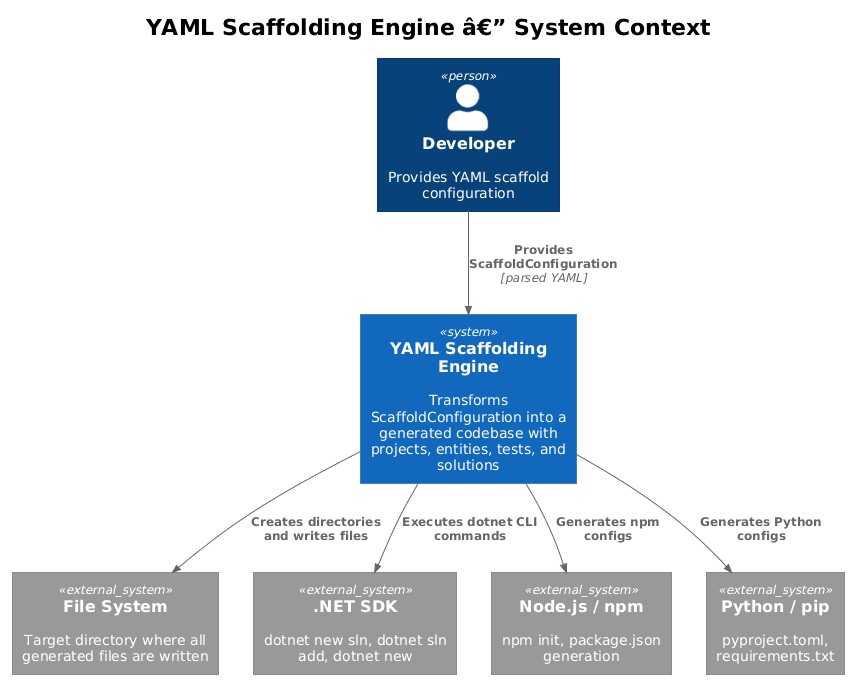

The diagram above was rendered by PlantUML. Its source (embedded in the PNG):
@startuml
!theme plain
!include <C4/C4_Context>

title YAML Scaffolding Engine â€” System Context

Person(dev, "Developer", "Provides YAML scaffold configuration")

System(engine, "YAML Scaffolding Engine", "Transforms ScaffoldConfiguration into a generated codebase with projects, entities, tests, and solutions")

System_Ext(fs, "File System", "Target directory where all generated files are written")
System_Ext(dotnet_sdk, ".NET SDK", "dotnet new sln, dotnet sln add, dotnet new")
System_Ext(node, "Node.js / npm", "npm init, package.json generation")
System_Ext(python, "Python / pip", "pyproject.toml, requirements.txt")

Rel(dev, engine, "Provides ScaffoldConfiguration", "parsed YAML")
Rel(engine, fs, "Creates directories and writes files")
Rel(engine, dotnet_sdk, "Executes dotnet CLI commands")
Rel(engine, node, "Generates npm configs")
Rel(engine, python, "Generates Python configs")
@enduml